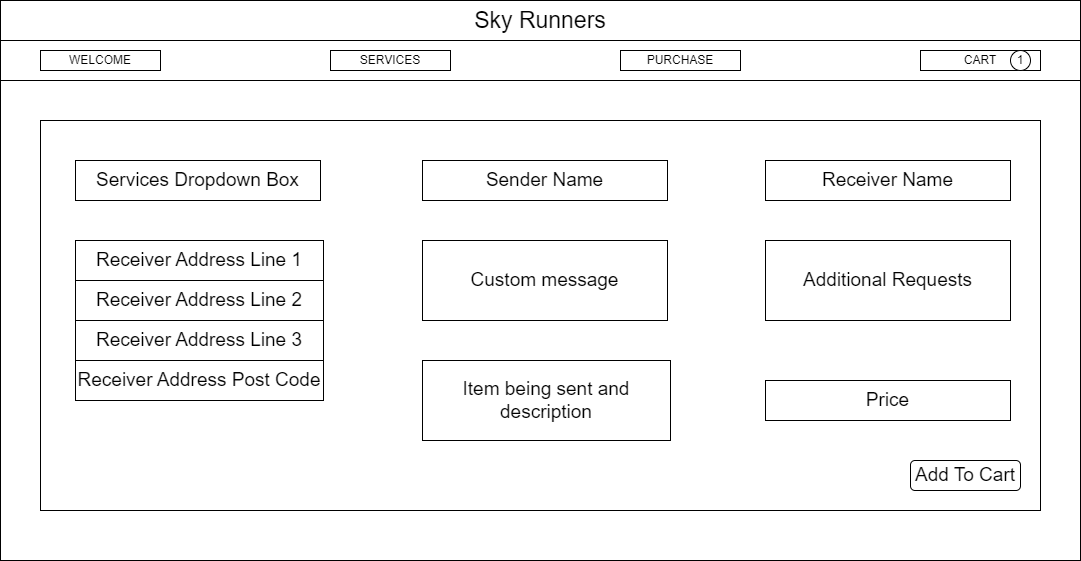

The diagram above was exported from draw.io. Its source (the exported page's mxGraphModel, read from the mxfile embedded in the PNG):
<mxGraphModel dx="953" dy="682" grid="1" gridSize="10" guides="1" tooltips="1" connect="1" arrows="1" fold="1" page="1" pageScale="1" pageWidth="1169" pageHeight="827" math="0" shadow="0">
  <root>
    <mxCell id="0" />
    <mxCell id="1" parent="0" />
    <mxCell id="ysN9MVGkhEgfdEJcAeVD-1" value="" style="rounded=0;whiteSpace=wrap;html=1;" parent="1" vertex="1">
      <mxGeometry x="40" y="40" width="1080" height="560" as="geometry" />
    </mxCell>
    <mxCell id="ysN9MVGkhEgfdEJcAeVD-2" value="&lt;font style=&quot;font-size: 23px;&quot;&gt;Sky Runners&lt;/font&gt;" style="rounded=0;whiteSpace=wrap;html=1;" parent="1" vertex="1">
      <mxGeometry x="40" y="40" width="1080" height="40" as="geometry" />
    </mxCell>
    <mxCell id="ysN9MVGkhEgfdEJcAeVD-3" value="" style="rounded=0;whiteSpace=wrap;html=1;" parent="1" vertex="1">
      <mxGeometry x="40" y="80" width="1080" height="40" as="geometry" />
    </mxCell>
    <mxCell id="ysN9MVGkhEgfdEJcAeVD-4" value="WELCOME" style="rounded=0;whiteSpace=wrap;html=1;" parent="1" vertex="1">
      <mxGeometry x="80" y="90" width="120" height="20" as="geometry" />
    </mxCell>
    <mxCell id="ysN9MVGkhEgfdEJcAeVD-5" value="SERVICES" style="rounded=0;whiteSpace=wrap;html=1;" parent="1" vertex="1">
      <mxGeometry x="370" y="90" width="120" height="20" as="geometry" />
    </mxCell>
    <mxCell id="ysN9MVGkhEgfdEJcAeVD-6" value="PURCHASE" style="rounded=0;whiteSpace=wrap;html=1;" parent="1" vertex="1">
      <mxGeometry x="660" y="90" width="120" height="20" as="geometry" />
    </mxCell>
    <mxCell id="ysN9MVGkhEgfdEJcAeVD-7" value="CART" style="rounded=0;whiteSpace=wrap;html=1;" parent="1" vertex="1">
      <mxGeometry x="960" y="90" width="120" height="20" as="geometry" />
    </mxCell>
    <mxCell id="ysN9MVGkhEgfdEJcAeVD-20" value="1" style="ellipse;whiteSpace=wrap;html=1;aspect=fixed;" parent="1" vertex="1">
      <mxGeometry x="1050" y="90" width="20" height="20" as="geometry" />
    </mxCell>
    <mxCell id="ysN9MVGkhEgfdEJcAeVD-25" value="" style="rounded=0;whiteSpace=wrap;html=1;" parent="1" vertex="1">
      <mxGeometry x="80" y="160" width="1000" height="390" as="geometry" />
    </mxCell>
    <mxCell id="ysN9MVGkhEgfdEJcAeVD-28" value="&lt;font style=&quot;font-size: 19px;&quot;&gt;Add To Cart&lt;/font&gt;" style="rounded=1;whiteSpace=wrap;html=1;" parent="1" vertex="1">
      <mxGeometry x="950" y="500" width="110" height="30" as="geometry" />
    </mxCell>
    <mxCell id="ysN9MVGkhEgfdEJcAeVD-29" value="&lt;font style=&quot;font-size: 19px;&quot;&gt;Services Dropdown Box&lt;/font&gt;" style="rounded=0;whiteSpace=wrap;html=1;" parent="1" vertex="1">
      <mxGeometry x="115" y="200" width="245" height="40" as="geometry" />
    </mxCell>
    <mxCell id="ysN9MVGkhEgfdEJcAeVD-30" value="&lt;font style=&quot;font-size: 19px;&quot;&gt;Sender Name&lt;/font&gt;" style="rounded=0;whiteSpace=wrap;html=1;" parent="1" vertex="1">
      <mxGeometry x="462" y="200" width="245" height="40" as="geometry" />
    </mxCell>
    <mxCell id="ysN9MVGkhEgfdEJcAeVD-31" value="&lt;font style=&quot;font-size: 19px;&quot;&gt;Receiver Name&lt;/font&gt;" style="rounded=0;whiteSpace=wrap;html=1;" parent="1" vertex="1">
      <mxGeometry x="805" y="200" width="245" height="40" as="geometry" />
    </mxCell>
    <mxCell id="ysN9MVGkhEgfdEJcAeVD-32" value="&lt;font style=&quot;font-size: 19px;&quot;&gt;Receiver Address Line 1&lt;/font&gt;" style="rounded=0;whiteSpace=wrap;html=1;" parent="1" vertex="1">
      <mxGeometry x="115" y="280" width="248" height="40" as="geometry" />
    </mxCell>
    <mxCell id="ysN9MVGkhEgfdEJcAeVD-33" value="&lt;font style=&quot;font-size: 19px;&quot;&gt;Receiver Address Line 2&lt;/font&gt;" style="rounded=0;whiteSpace=wrap;html=1;" parent="1" vertex="1">
      <mxGeometry x="115" y="320" width="248" height="40" as="geometry" />
    </mxCell>
    <mxCell id="ysN9MVGkhEgfdEJcAeVD-34" value="&lt;font style=&quot;font-size: 19px;&quot;&gt;Receiver Address Line 3&lt;/font&gt;" style="rounded=0;whiteSpace=wrap;html=1;" parent="1" vertex="1">
      <mxGeometry x="115" y="360" width="248" height="40" as="geometry" />
    </mxCell>
    <mxCell id="ysN9MVGkhEgfdEJcAeVD-37" value="&lt;font style=&quot;font-size: 19px;&quot;&gt;Receiver Address Post Code&lt;/font&gt;" style="rounded=0;whiteSpace=wrap;html=1;" parent="1" vertex="1">
      <mxGeometry x="115" y="400" width="248" height="40" as="geometry" />
    </mxCell>
    <mxCell id="ysN9MVGkhEgfdEJcAeVD-38" value="&lt;font style=&quot;font-size: 19px;&quot;&gt;Custom message&lt;/font&gt;" style="rounded=0;whiteSpace=wrap;html=1;" parent="1" vertex="1">
      <mxGeometry x="462" y="280" width="245" height="80" as="geometry" />
    </mxCell>
    <mxCell id="ysN9MVGkhEgfdEJcAeVD-39" value="&lt;font style=&quot;font-size: 19px;&quot;&gt;Item being sent and description&lt;/font&gt;" style="rounded=0;whiteSpace=wrap;html=1;" parent="1" vertex="1">
      <mxGeometry x="462" y="400" width="248" height="80" as="geometry" />
    </mxCell>
    <mxCell id="ysN9MVGkhEgfdEJcAeVD-40" value="&lt;span style=&quot;font-size: 19px;&quot;&gt;Additional Requests&lt;/span&gt;" style="rounded=0;whiteSpace=wrap;html=1;" parent="1" vertex="1">
      <mxGeometry x="805" y="280" width="245" height="80" as="geometry" />
    </mxCell>
    <mxCell id="ysN9MVGkhEgfdEJcAeVD-41" value="&lt;font style=&quot;font-size: 19px;&quot;&gt;Price&lt;/font&gt;" style="rounded=0;whiteSpace=wrap;html=1;" parent="1" vertex="1">
      <mxGeometry x="805" y="420" width="245" height="40" as="geometry" />
    </mxCell>
  </root>
</mxGraphModel>